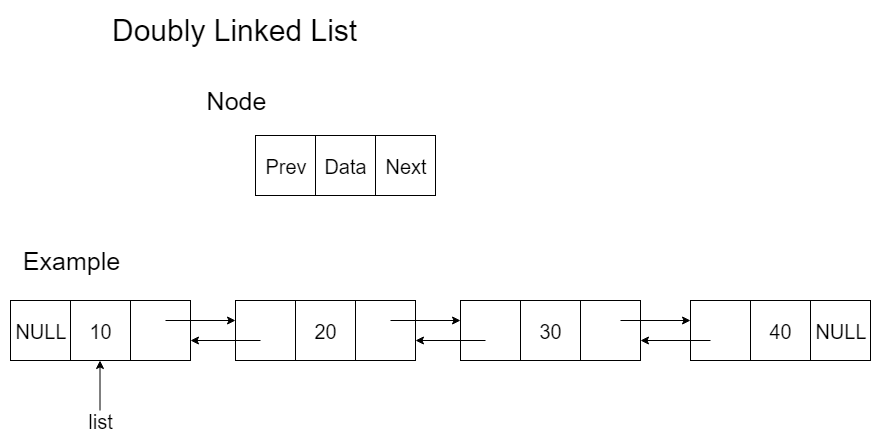

The diagram above was exported from draw.io. Its source (the exported page's mxGraphModel, read from the mxfile embedded in the PNG):
<mxGraphModel dx="1842" dy="514" grid="1" gridSize="10" guides="1" tooltips="1" connect="1" arrows="1" fold="1" page="1" pageScale="1" pageWidth="850" pageHeight="1100" math="0" shadow="0">
  <root>
    <mxCell id="0" />
    <mxCell id="1" parent="0" />
    <mxCell id="wixjRer6d2d2z7Xm2mOB-1" value="&lt;font style=&quot;font-size: 30px&quot;&gt;Doubly Linked List&lt;/font&gt;" style="text;html=1;strokeColor=none;fillColor=none;align=center;verticalAlign=middle;whiteSpace=wrap;rounded=0;" vertex="1" parent="1">
      <mxGeometry x="80" y="50" width="250" height="40" as="geometry" />
    </mxCell>
    <mxCell id="wixjRer6d2d2z7Xm2mOB-2" value="&lt;font style=&quot;font-size: 20px&quot;&gt;Data&lt;/font&gt;" style="whiteSpace=wrap;html=1;aspect=fixed;" vertex="1" parent="1">
      <mxGeometry x="285" y="175" width="60" height="60" as="geometry" />
    </mxCell>
    <mxCell id="wixjRer6d2d2z7Xm2mOB-3" value="&lt;font style=&quot;font-size: 20px&quot;&gt;Next&lt;/font&gt;" style="whiteSpace=wrap;html=1;aspect=fixed;" vertex="1" parent="1">
      <mxGeometry x="345" y="175" width="60" height="60" as="geometry" />
    </mxCell>
    <mxCell id="wixjRer6d2d2z7Xm2mOB-4" value="&lt;font style=&quot;font-size: 25px&quot;&gt;Node&lt;/font&gt;" style="text;html=1;strokeColor=none;fillColor=none;align=center;verticalAlign=middle;whiteSpace=wrap;rounded=0;" vertex="1" parent="1">
      <mxGeometry x="172.5" y="125" width="65" height="30" as="geometry" />
    </mxCell>
    <mxCell id="wixjRer6d2d2z7Xm2mOB-5" value="&lt;font style=&quot;font-size: 20px&quot;&gt;Prev&lt;/font&gt;" style="whiteSpace=wrap;html=1;aspect=fixed;" vertex="1" parent="1">
      <mxGeometry x="225" y="175" width="60" height="60" as="geometry" />
    </mxCell>
    <mxCell id="wixjRer6d2d2z7Xm2mOB-6" value="&lt;font style=&quot;font-size: 25px&quot;&gt;Example&lt;/font&gt;" style="text;html=1;strokeColor=none;fillColor=none;align=center;verticalAlign=middle;whiteSpace=wrap;rounded=0;" vertex="1" parent="1">
      <mxGeometry x="-12.5" y="285" width="105" height="30" as="geometry" />
    </mxCell>
    <mxCell id="wixjRer6d2d2z7Xm2mOB-7" value="&lt;font style=&quot;font-size: 20px&quot;&gt;10&lt;/font&gt;" style="whiteSpace=wrap;html=1;aspect=fixed;" vertex="1" parent="1">
      <mxGeometry x="40" y="340" width="60" height="60" as="geometry" />
    </mxCell>
    <mxCell id="wixjRer6d2d2z7Xm2mOB-8" value="&lt;span style=&quot;font-size: 20px&quot;&gt;&amp;nbsp;&amp;nbsp;&lt;/span&gt;&lt;br&gt;" style="whiteSpace=wrap;html=1;aspect=fixed;" vertex="1" parent="1">
      <mxGeometry x="100" y="340" width="60" height="60" as="geometry" />
    </mxCell>
    <mxCell id="wixjRer6d2d2z7Xm2mOB-9" value="&lt;span style=&quot;font-size: 20px&quot;&gt;NULL&lt;/span&gt;&lt;br&gt;" style="whiteSpace=wrap;html=1;aspect=fixed;" vertex="1" parent="1">
      <mxGeometry x="-20" y="340" width="60" height="60" as="geometry" />
    </mxCell>
    <mxCell id="wixjRer6d2d2z7Xm2mOB-10" value="&lt;font style=&quot;font-size: 20px&quot;&gt;20&lt;/font&gt;" style="whiteSpace=wrap;html=1;aspect=fixed;" vertex="1" parent="1">
      <mxGeometry x="265" y="340" width="60" height="60" as="geometry" />
    </mxCell>
    <mxCell id="wixjRer6d2d2z7Xm2mOB-11" value="&lt;span style=&quot;font-size: 20px&quot;&gt;&amp;nbsp;&amp;nbsp;&lt;/span&gt;&lt;br&gt;" style="whiteSpace=wrap;html=1;aspect=fixed;" vertex="1" parent="1">
      <mxGeometry x="325" y="340" width="60" height="60" as="geometry" />
    </mxCell>
    <mxCell id="wixjRer6d2d2z7Xm2mOB-12" value="&lt;span style=&quot;font-size: 20px&quot;&gt;&amp;nbsp;&amp;nbsp;&lt;/span&gt;&lt;br&gt;" style="whiteSpace=wrap;html=1;aspect=fixed;" vertex="1" parent="1">
      <mxGeometry x="205" y="340" width="60" height="60" as="geometry" />
    </mxCell>
    <mxCell id="wixjRer6d2d2z7Xm2mOB-13" value="&lt;font style=&quot;font-size: 20px&quot;&gt;30&lt;/font&gt;" style="whiteSpace=wrap;html=1;aspect=fixed;" vertex="1" parent="1">
      <mxGeometry x="490" y="340" width="60" height="60" as="geometry" />
    </mxCell>
    <mxCell id="wixjRer6d2d2z7Xm2mOB-14" value="&lt;span style=&quot;font-size: 20px&quot;&gt;&amp;nbsp;&amp;nbsp;&lt;/span&gt;&lt;br&gt;" style="whiteSpace=wrap;html=1;aspect=fixed;" vertex="1" parent="1">
      <mxGeometry x="550" y="340" width="60" height="60" as="geometry" />
    </mxCell>
    <mxCell id="wixjRer6d2d2z7Xm2mOB-15" value="&lt;span style=&quot;font-size: 20px&quot;&gt;&amp;nbsp;&amp;nbsp;&lt;/span&gt;&lt;br&gt;" style="whiteSpace=wrap;html=1;aspect=fixed;" vertex="1" parent="1">
      <mxGeometry x="430" y="340" width="60" height="60" as="geometry" />
    </mxCell>
    <mxCell id="wixjRer6d2d2z7Xm2mOB-16" value="&lt;font style=&quot;font-size: 20px&quot;&gt;40&lt;/font&gt;" style="whiteSpace=wrap;html=1;aspect=fixed;" vertex="1" parent="1">
      <mxGeometry x="720" y="340" width="60" height="60" as="geometry" />
    </mxCell>
    <mxCell id="wixjRer6d2d2z7Xm2mOB-17" value="&lt;span style=&quot;font-size: 20px&quot;&gt;NULL&lt;/span&gt;" style="whiteSpace=wrap;html=1;aspect=fixed;" vertex="1" parent="1">
      <mxGeometry x="780" y="340" width="60" height="60" as="geometry" />
    </mxCell>
    <mxCell id="wixjRer6d2d2z7Xm2mOB-18" value="&lt;span style=&quot;font-size: 20px&quot;&gt;&amp;nbsp;&amp;nbsp;&lt;/span&gt;&lt;br&gt;" style="whiteSpace=wrap;html=1;aspect=fixed;" vertex="1" parent="1">
      <mxGeometry x="660" y="340" width="60" height="60" as="geometry" />
    </mxCell>
    <mxCell id="wixjRer6d2d2z7Xm2mOB-19" value="" style="endArrow=classic;html=1;" edge="1" parent="1">
      <mxGeometry width="50" height="50" relative="1" as="geometry">
        <mxPoint x="135" y="360" as="sourcePoint" />
        <mxPoint x="205" y="360" as="targetPoint" />
      </mxGeometry>
    </mxCell>
    <mxCell id="wixjRer6d2d2z7Xm2mOB-20" value="" style="endArrow=classic;html=1;" edge="1" parent="1">
      <mxGeometry width="50" height="50" relative="1" as="geometry">
        <mxPoint x="230" y="380" as="sourcePoint" />
        <mxPoint x="160" y="380" as="targetPoint" />
      </mxGeometry>
    </mxCell>
    <mxCell id="wixjRer6d2d2z7Xm2mOB-21" value="" style="endArrow=classic;html=1;" edge="1" parent="1">
      <mxGeometry width="50" height="50" relative="1" as="geometry">
        <mxPoint x="360" y="360" as="sourcePoint" />
        <mxPoint x="430" y="360" as="targetPoint" />
      </mxGeometry>
    </mxCell>
    <mxCell id="wixjRer6d2d2z7Xm2mOB-22" value="" style="endArrow=classic;html=1;" edge="1" parent="1">
      <mxGeometry width="50" height="50" relative="1" as="geometry">
        <mxPoint x="455" y="380" as="sourcePoint" />
        <mxPoint x="385" y="380" as="targetPoint" />
      </mxGeometry>
    </mxCell>
    <mxCell id="wixjRer6d2d2z7Xm2mOB-23" value="" style="endArrow=classic;html=1;" edge="1" parent="1">
      <mxGeometry width="50" height="50" relative="1" as="geometry">
        <mxPoint x="590" y="360" as="sourcePoint" />
        <mxPoint x="660" y="360" as="targetPoint" />
      </mxGeometry>
    </mxCell>
    <mxCell id="wixjRer6d2d2z7Xm2mOB-24" value="" style="endArrow=classic;html=1;" edge="1" parent="1">
      <mxGeometry width="50" height="50" relative="1" as="geometry">
        <mxPoint x="680" y="380" as="sourcePoint" />
        <mxPoint x="610" y="380" as="targetPoint" />
      </mxGeometry>
    </mxCell>
    <mxCell id="wixjRer6d2d2z7Xm2mOB-25" value="" style="endArrow=classic;html=1;" edge="1" parent="1">
      <mxGeometry width="50" height="50" relative="1" as="geometry">
        <mxPoint x="69.49999999999977" y="450" as="sourcePoint" />
        <mxPoint x="69.49999999999977" y="400" as="targetPoint" />
      </mxGeometry>
    </mxCell>
    <mxCell id="wixjRer6d2d2z7Xm2mOB-26" value="&lt;font style=&quot;font-size: 20px&quot;&gt;list&lt;/font&gt;" style="text;html=1;strokeColor=none;fillColor=none;align=center;verticalAlign=middle;whiteSpace=wrap;rounded=0;" vertex="1" parent="1">
      <mxGeometry x="50" y="450" width="40" height="20" as="geometry" />
    </mxCell>
  </root>
</mxGraphModel>